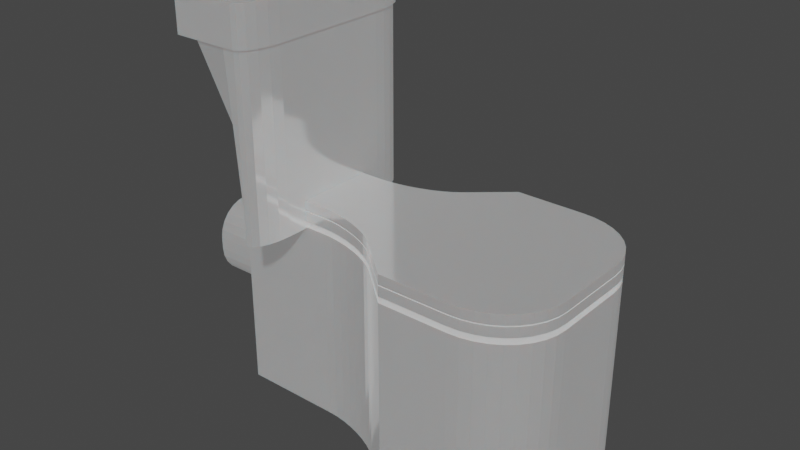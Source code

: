 # Source: Toilet.blend  (saved by Blender 2.80.75; exported with 4.5.12 LTS)
import bpy
from mathutils import Matrix  # noqa: F401  (used for matrix-valued properties, if any)

bpy.ops.wm.read_factory_settings(use_empty=True)
scene = bpy.context.scene
scene.name = 'Scene'

# ---- collections
col_collection = bpy.data.collections.new('Collection'); scene.collection.children.link(col_collection)

# ---- materials (node trees are filled in below, after node groups)
mat_material = bpy.data.materials.new('Material')
mat_material.alpha_threshold = 0.0
mat_material.use_transparent_shadow = False
mat_material.line_color = (0.0, 0.0, 0.0, 1.0)
mat_material_001 = bpy.data.materials.new('Material.001')
mat_material_001.alpha_threshold = 0.0
mat_material_001.use_transparent_shadow = False
mat_material_001.line_color = (0.0, 0.0, 0.0, 1.0)
mat_material_002 = bpy.data.materials.new('Material.002')
mat_material_002.alpha_threshold = 0.0
mat_material_002.use_transparent_shadow = False
mat_material_002.line_color = (0.0, 0.0, 0.0, 1.0)
mat_material_003 = bpy.data.materials.new('Material.003')
mat_material_003.alpha_threshold = 0.0
mat_material_003.use_transparent_shadow = False
mat_material_003.line_color = (0.0, 0.0, 0.0, 1.0)
mat_material_007 = bpy.data.materials.new('Material.007')
mat_material_007.use_transparent_shadow = False

# ---- material node trees
mat_material.use_nodes = True; mat_material.node_tree.nodes.clear()
_N = mat_material.node_tree.nodes; _L = mat_material.node_tree.links
n0 = _N.new('ShaderNodeOutputMaterial'); n0.name = 'Material Output'; n0.location = (300, 300)
n1 = _N.new('ShaderNodeBsdfPrincipled'); n1.name = 'Principled BSDF'; n1.location = (10, 300)
n1.distribution = 'GGX'
n1.subsurface_method = 'BURLEY'
n1.inputs[0].default_value = (0.4529, 0.4529, 0.4529, 1.0)
n1.inputs[1].default_value = 0.1
n1.inputs[2].default_value = 0.1
n1.inputs[3].default_value = 10.0
n1.inputs[8].default_value = 1.0
n1.inputs[10].default_value = 0.4
n1.inputs[14].default_value = (0.9508, 0.9508, 0.9508, 1.0)
n1.inputs[19].default_value = 0.25
n1.inputs[20].default_value = 0.5
n1.inputs[27].default_value = (0.14, 0.14, 0.14, 1.0)
n1.inputs[28].default_value = 1.0
_L.new(n1.outputs[0], n0.inputs[0])
n0.is_active_output = True
mat_material_001.use_nodes = True; mat_material_001.node_tree.nodes.clear()
_N = mat_material_001.node_tree.nodes; _L = mat_material_001.node_tree.links
n0 = _N.new('ShaderNodeOutputMaterial'); n0.name = 'Material Output'; n0.location = (300, 300)
n1 = _N.new('ShaderNodeBsdfPrincipled'); n1.name = 'Principled BSDF'; n1.location = (10, 300)
n1.distribution = 'GGX'
n1.subsurface_method = 'BURLEY'
n1.inputs[0].default_value = (0.48, 0.48, 0.48, 1.0)
n1.inputs[1].default_value = 0.1
n1.inputs[2].default_value = 0.1
n1.inputs[3].default_value = 10.0
n1.inputs[8].default_value = 1.0
n1.inputs[10].default_value = 0.4
n1.inputs[14].default_value = (0.9532, 0.9532, 0.9532, 1.0)
n1.inputs[19].default_value = 0.25
n1.inputs[20].default_value = 0.5
n1.inputs[27].default_value = (0.14, 0.14, 0.14, 1.0)
n1.inputs[28].default_value = 1.0
_L.new(n1.outputs[0], n0.inputs[0])
n0.is_active_output = True
mat_material_002.use_nodes = True; mat_material_002.node_tree.nodes.clear()
_N = mat_material_002.node_tree.nodes; _L = mat_material_002.node_tree.links
n0 = _N.new('ShaderNodeOutputMaterial'); n0.name = 'Material Output'; n0.location = (300, 300)
n1 = _N.new('ShaderNodeBsdfPrincipled'); n1.name = 'Principled BSDF'; n1.location = (10, 300)
n1.distribution = 'GGX'
n1.subsurface_method = 'BURLEY'
n1.inputs[0].default_value = (0.48, 0.48, 0.48, 1.0)
n1.inputs[1].default_value = 0.1
n1.inputs[2].default_value = 0.1
n1.inputs[3].default_value = 10.0
n1.inputs[8].default_value = 1.0
n1.inputs[10].default_value = 0.4
n1.inputs[14].default_value = (0.9532, 0.9532, 0.9532, 1.0)
n1.inputs[19].default_value = 0.25
n1.inputs[20].default_value = 0.5
n1.inputs[27].default_value = (0.14, 0.14, 0.14, 1.0)
n1.inputs[28].default_value = 1.0
_L.new(n1.outputs[0], n0.inputs[0])
n0.is_active_output = True
mat_material_003.use_nodes = True; mat_material_003.node_tree.nodes.clear()
_N = mat_material_003.node_tree.nodes; _L = mat_material_003.node_tree.links
n0 = _N.new('ShaderNodeOutputMaterial'); n0.name = 'Material Output'; n0.location = (300, 300)
n1 = _N.new('ShaderNodeBsdfPrincipled'); n1.name = 'Principled BSDF'; n1.location = (10, 300)
n1.distribution = 'GGX'
n1.subsurface_method = 'BURLEY'
n1.inputs[0].default_value = (0.48, 0.48, 0.48, 1.0)
n1.inputs[1].default_value = 0.1
n1.inputs[2].default_value = 0.1
n1.inputs[3].default_value = 10.0
n1.inputs[8].default_value = 1.0
n1.inputs[10].default_value = 0.4
n1.inputs[14].default_value = (0.9532, 0.9532, 0.9532, 1.0)
n1.inputs[19].default_value = 0.25
n1.inputs[20].default_value = 0.5
n1.inputs[27].default_value = (0.14, 0.14, 0.14, 1.0)
n1.inputs[28].default_value = 1.0
_L.new(n1.outputs[0], n0.inputs[0])
n0.is_active_output = True
mat_material_007.use_nodes = True; mat_material_007.node_tree.nodes.clear()
_N = mat_material_007.node_tree.nodes; _L = mat_material_007.node_tree.links
n0 = _N.new('ShaderNodeOutputMaterial'); n0.name = 'Material Output'; n0.location = (300, 300)
n1 = _N.new('ShaderNodeBsdfPrincipled'); n1.name = 'Principled BSDF'; n1.location = (10, 300)
n1.distribution = 'GGX'
n1.subsurface_method = 'BURLEY'
n1.inputs[0].default_value = (0.06072, 0.06072, 0.06072, 1.0)
n1.inputs[1].default_value = 1.0
n1.inputs[3].default_value = 1.45
n1.inputs[27].default_value = (0.0, 0.0, 0.0, 1.0)
n1.inputs[28].default_value = 1.0
_L.new(n1.outputs[0], n0.inputs[0])
n0.is_active_output = True

# ---- world
world_world = bpy.data.worlds.new('World'); scene.world = world_world
world_world.use_nodes = True; world_world.node_tree.nodes.clear()
_N = world_world.node_tree.nodes; _L = world_world.node_tree.links
n0 = _N.new('ShaderNodeOutputWorld'); n0.name = 'World Output'; n0.location = (300, 300)
n1 = _N.new('ShaderNodeBackground'); n1.name = 'Background'; n1.location = (10, 300)
n1.inputs[0].default_value = (0.05088, 0.05088, 0.05088, 1.0)
_L.new(n1.outputs[0], n0.inputs[0])
n0.is_active_output = True
world_world.color = (0.05088, 0.05088, 0.05088)
world_world.use_sun_shadow = False
world_world.sun_shadow_jitter_overblur = 0.0

# ---- meshes
me_cube = bpy.data.meshes.new('Cube')
me_cube.from_pydata([(-1.0, 0.4, 1.0), (-1.0, 0.4, -1.0), (-1.0, -0.4, 1.0), (-1.0, -0.4, -1.0), (0.0, 1.0, -1.0), (0.0, -1.0, 1.0), (0.0, -1.0, -1.0), (0.0, 1.0, 1.0), (0.5, -1.0, -1.0), (0.5, 1.0, 1.0), (0.5, 1.0, -1.0), (0.5, -1.0, 1.0), (-0.834, 0.4, -1.0), (-0.2862, 0.6566, -1.0), (-0.5, 0.06598, -1.0), (-0.7647, 0.4049, -1.0), (-0.6899, 0.4195, -1.0), (-0.6124, 0.4432, -1.0), (-0.5352, 0.4752, -1.0), (-0.4613, 0.514, -1.0), (-0.3934, 0.5584, -1.0), (-0.3343, 0.6065, -1.0), (-0.834, -0.4, 1.0), (-0.2862, -0.6566, 1.0), (-0.5, -0.06598, 1.0), (-0.7647, -0.4049, 1.0), (-0.6899, -0.4195, 1.0), (-0.6124, -0.4432, 1.0), (-0.5352, -0.4752, 1.0), (-0.4613, -0.514, 1.0), (-0.3934, -0.5584, 1.0), (-0.3343, -0.6065, 1.0), (-0.2862, -0.6566, -1.0), (-0.834, -0.4, -1.0), (-0.5, -0.06598, -1.0), (-0.3343, -0.6065, -1.0), (-0.3934, -0.5584, -1.0), (-0.4613, -0.514, -1.0), (-0.5352, -0.4752, -1.0), (-0.6124, -0.4432, -1.0), (-0.6899, -0.4195, -1.0), (-0.7647, -0.4049, -1.0), (-0.2862, 0.6566, 1.0), (-0.834, 0.4, 1.0), (-0.5, 0.06598, 1.0), (-0.3343, 0.6065, 1.0), (-0.3934, 0.5584, 1.0), (-0.4613, 0.514, 1.0), (-0.5352, 0.4752, 1.0), (-0.6124, 0.4432, 1.0), (-0.6899, 0.4195, 1.0), (-0.7647, 0.4049, 1.0), (1.0, 0.3705, 1.0), (0.5, 1.0, 1.0), (0.9924, 0.4798, 1.0), (0.9698, 0.5858, 1.0), (0.933, 0.6852, 1.0), (0.883, 0.7751, 1.0), (0.8214, 0.8527, 1.0), (0.75, 0.9157, 1.0), (0.671, 0.962, 1.0), (0.5868, 0.9904, 1.0), (0.5, 1.0, -1.0), (1.0, 0.3705, -1.0), (0.5868, 0.9904, -1.0), (0.671, 0.962, -1.0), (0.75, 0.9157, -1.0), (0.8214, 0.8527, -1.0), (0.883, 0.7751, -1.0), (0.933, 0.6852, -1.0), (0.9698, 0.5858, -1.0), (0.9924, 0.4798, -1.0), (0.5, -1.0, 1.0), (1.0, -0.3705, 1.0), (0.5868, -0.9904, 1.0), (0.671, -0.962, 1.0), (0.75, -0.9157, 1.0), (0.8214, -0.8527, 1.0), (0.883, -0.7751, 1.0), (0.933, -0.6852, 1.0), (0.9698, -0.5858, 1.0), (0.9924, -0.4798, 1.0), (1.0, -0.3705, -1.0), (0.5, -1.0, -1.0), (0.9924, -0.4798, -1.0), (0.9698, -0.5858, -1.0), (0.933, -0.6852, -1.0), (0.883, -0.7751, -1.0), (0.8214, -0.8527, -1.0), (0.75, -0.9157, -1.0), (0.671, -0.962, -1.0), (0.5868, -0.9904, -1.0)], [], [(7, 42, 44, 24, 23, 5), (3, 2, 0, 1), (83, 72, 11, 8), (52, 54, 55, 56, 57, 58, 59, 60, 61, 53, 9, 11, 72, 74, 75, 76, 77, 78, 79, 80, 81, 73), (63, 52, 73, 82), (33, 22, 2, 3), (1, 12, 14, 34, 33, 3), (8, 11, 5, 6), (9, 7, 5, 11), (13, 42, 7, 4), (14, 13, 4, 6, 32, 34), (44, 43, 0, 2, 22, 24), (6, 5, 23, 32), (10, 62, 64, 65, 66, 67, 68, 69, 70, 71, 63, 82, 84, 85, 86, 87, 88, 89, 90, 91, 83, 8), (4, 7, 9, 10), (4, 10, 8, 6), (12, 15, 14), (15, 16, 14), (16, 17, 14), (17, 18, 14), (18, 19, 14), (19, 20, 14), (20, 21, 14), (21, 13, 14), (22, 25, 24), (25, 26, 24), (26, 27, 24), (27, 28, 24), (28, 29, 24), (29, 30, 24), (30, 31, 24), (31, 23, 24), (32, 35, 34), (35, 36, 34), (36, 37, 34), (37, 38, 34), (38, 39, 34), (39, 40, 34), (40, 41, 34), (41, 33, 34), (42, 45, 44), (45, 46, 44), (46, 47, 44), (47, 48, 44), (48, 49, 44), (49, 50, 44), (50, 51, 44), (51, 43, 44), (42, 13, 21, 45), (45, 21, 20, 46), (46, 20, 19, 47), (47, 19, 18, 48), (48, 18, 17, 49), (49, 17, 16, 50), (50, 16, 15, 51), (51, 15, 12, 43), (22, 33, 41, 25), (25, 41, 40, 26), (26, 40, 39, 27), (27, 39, 38, 28), (28, 38, 37, 29), (29, 37, 36, 30), (30, 36, 35, 31), (31, 35, 32, 23), (1, 0, 43, 12), (52, 63, 71, 54), (54, 71, 70, 55), (55, 70, 69, 56), (56, 69, 68, 57), (57, 68, 67, 58), (58, 67, 66, 59), (59, 66, 65, 60), (60, 65, 64, 61), (61, 64, 62, 53), (72, 83, 91, 74), (74, 91, 90, 75), (75, 90, 89, 76), (76, 89, 88, 77), (77, 88, 87, 78), (78, 87, 86, 79), (79, 86, 85, 80), (80, 85, 84, 81), (81, 84, 82, 73), (10, 9, 53, 62)])
_uv = me_cube.uv_layers.new(name='UVMap')
_uv.uv.foreach_set('vector', [0.5, 0.0, 0.5358, 0.0, 0.5625, 0.1044, 0.5625, 0.1456, 0.5358, 0.25, 0.5, 0.25, 0.375, 0.5, 0.625, 0.5, 0.625, 0.75, 0.375, 0.75, 0.375, 0.3125, 0.625, 0.3125, 0.625, 0.3125, 0.375, 0.3125, 0.375, 0.07869, 0.3759, 0.06502, 0.3788, 0.05178, 0.3834, 0.03934, 0.3896, 0.02811, 0.3973, 0.01841, 0.4062, 0.01054, 0.4161, 0.004745, 0.4266, 0.001195, 0.4375, 0.0, 0.4375, 0.0, 0.4375, 0.25, 0.4375, 0.25, 0.4266, 0.2488, 0.4161, 0.2453, 0.4062, 0.2395, 0.3973, 0.2316, 0.3896, 0.2219, 0.3834, 0.2107, 0.3788, 0.1982, 0.3759, 0.185, 0.375, 0.1713, 0.125, 0.5787, 0.375, 0.5787, 0.375, 0.6713, 0.125, 0.6713, 0.375, 0.4793, 0.625, 0.4793, 0.625, 0.5, 0.375, 0.5, 0.375, 0.75, 0.3957, 0.75, 0.4375, 0.8544, 0.4375, 0.8956, 0.3957, 1.0, 0.375, 1.0, 0.375, 0.3125, 0.625, 0.3125, 0.625, 0.375, 0.375, 0.375, 0.4375, 0.0, 0.5, 0.0, 0.5, 0.25, 0.4375, 0.25, 0.625, 0.5892, 0.875, 0.5892, 0.875, 0.625, 0.625, 0.625, 0.4375, 0.8544, 0.4642, 0.75, 0.5, 0.75, 0.5, 1.0, 0.4642, 1.0, 0.4375, 0.8956, 0.5625, 0.1044, 0.6043, 0.0, 0.625, 0.0, 0.625, 0.25, 0.6043, 0.25, 0.5625, 0.1456, 0.375, 0.375, 0.625, 0.375, 0.625, 0.4108, 0.375, 0.4108, 0.5625, 0.75, 0.5625, 0.75, 0.5734, 0.7512, 0.5839, 0.7547, 0.5937, 0.7605, 0.6027, 0.7684, 0.6104, 0.7781, 0.6166, 0.7893, 0.6212, 0.8018, 0.6241, 0.815, 0.625, 0.8287, 0.625, 0.9213, 0.6241, 0.935, 0.6212, 0.9482, 0.6166, 0.9607, 0.6104, 0.9719, 0.6027, 0.9816, 0.5938, 0.9895, 0.5839, 0.9953, 0.5734, 0.9988, 0.5625, 1.0, 0.5625, 1.0, 0.625, 0.625, 0.875, 0.625, 0.875, 0.6875, 0.625, 0.6875, 0.5, 0.75, 0.5625, 0.75, 0.5625, 1.0, 0.5, 1.0, 0.3957, 0.75, 0.4044, 0.7485, 0.4375, 0.8544, 0.4044, 0.7485, 0.4138, 0.7439, 0.4375, 0.8544, 0.4138, 0.7439, 0.4234, 0.7365, 0.4375, 0.8544, 0.4234, 0.7365, 0.4331, 0.75, 0.4375, 0.8544, 0.4331, 0.75, 0.4375, 0.75, 0.4375, 0.8544, 0.4375, 0.75, 0.4375, 0.75, 0.4375, 0.8544, 0.4375, 0.75, 0.4375, 0.75, 0.4375, 0.8544, 0.4375, 0.75, 0.4375, 0.75, 0.4375, 0.8544, 0.6043, 0.25, 0.5956, 0.2515, 0.5625, 0.1456, 0.5956, 0.2515, 0.5862, 0.2561, 0.5625, 0.1456, 0.5862, 0.2561, 0.5766, 0.2635, 0.5625, 0.1456, 0.5766, 0.2635, 0.5669, 0.25, 0.5625, 0.1456, 0.5669, 0.25, 0.5625, 0.25, 0.5625, 0.1456, 0.5625, 0.25, 0.5625, 0.25, 0.5625, 0.1456, 0.5625, 0.25, 0.5625, 0.25, 0.5625, 0.1456, 0.5625, 0.25, 0.5625, 0.25, 0.5625, 0.1456, 0.4642, 1.0, 0.4582, 1.001, 0.4375, 0.8956, 0.4582, 1.001, 0.4508, 1.005, 0.4375, 0.8956, 0.4508, 1.005, 0.4423, 1.01, 0.4375, 0.8956, 0.4423, 1.01, 0.4403, 1.0, 0.4375, 0.8956, 0.4403, 1.0, 0.4375, 1.0, 0.4375, 0.8956, 0.4375, 1.0, 0.4375, 1.0, 0.4375, 0.8956, 0.4375, 1.0, 0.4375, 1.0, 0.4375, 0.8956, 0.4375, 1.0, 0.4375, 1.0, 0.4375, 0.8956, 0.5358, 0.0, 0.5418, -0.001128, 0.5625, 0.1044, 0.5418, -0.001128, 0.5492, -0.004506, 0.5625, 0.1044, 0.5492, -0.004506, 0.5577, -0.009753, 0.5625, 0.1044, 0.5577, -0.009753, 0.5597, 0.0, 0.5625, 0.1044, 0.5597, 0.0, 0.5625, 0.0, 0.5625, 0.1044, 0.5625, 0.0, 0.5625, 0.0, 0.5625, 0.1044, 0.5625, 0.0, 0.5625, 0.0, 0.5625, 0.1044, 0.5625, 0.0, 0.5625, 0.0, 0.5625, 0.1044, 0.875, 0.5892, 0.625, 0.5892, 0.625, 0.5837, 0.875, 0.5837, 0.875, 0.5837, 0.625, 0.5837, 0.625, 0.5777, 0.875, 0.5777, 0.875, 0.5777, 0.625, 0.5777, 0.625, 0.5715, 0.875, 0.5715, 0.875, 0.5715, 0.625, 0.5715, 0.625, 0.5625, 0.875, 0.5625, 0.875, 0.5625, 0.625, 0.5625, 0.625, 0.5484, 0.875, 0.5484, 0.875, 0.5484, 0.625, 0.5484, 0.625, 0.5388, 0.875, 0.5388, 0.875, 0.5388, 0.625, 0.5388, 0.625, 0.5294, 0.875, 0.5294, 0.875, 0.5294, 0.625, 0.5294, 0.625, 0.5207, 0.875, 0.5207, 0.625, 0.4793, 0.375, 0.4793, 0.375, 0.4706, 0.625, 0.4706, 0.625, 0.4706, 0.375, 0.4706, 0.375, 0.4612, 0.625, 0.4612, 0.625, 0.4612, 0.375, 0.4612, 0.375, 0.4516, 0.625, 0.4516, 0.625, 0.4516, 0.375, 0.4516, 0.375, 0.4375, 0.625, 0.4375, 0.625, 0.4375, 0.375, 0.4375, 0.375, 0.4285, 0.625, 0.4285, 0.625, 0.4285, 0.375, 0.4285, 0.375, 0.4223, 0.625, 0.4223, 0.625, 0.4223, 0.375, 0.4223, 0.375, 0.4163, 0.625, 0.4163, 0.625, 0.4163, 0.375, 0.4163, 0.375, 0.4108, 0.625, 0.4108, 0.625, 0.5, 0.875, 0.5, 0.875, 0.5207, 0.625, 0.5207, 0.375, 0.5787, 0.125, 0.5787, 0.125, 0.565, 0.375, 0.565, 0.375, 0.565, 0.125, 0.565, 0.125, 0.5518, 0.375, 0.5518, 0.375, 0.5518, 0.125, 0.5518, 0.125, 0.5393, 0.375, 0.5393, 0.375, 0.5393, 0.125, 0.5393, 0.125, 0.5281, 0.375, 0.5281, 0.375, 0.5281, 0.125, 0.5281, 0.125, 0.5, 0.375, 0.5, 0.875, 0.7277, 0.625, 0.7277, 0.625, 0.7188, 0.875, 0.7188, 0.875, 0.7188, 0.625, 0.7188, 0.625, 0.7089, 0.875, 0.7089, 0.875, 0.7089, 0.625, 0.7089, 0.625, 0.6984, 0.875, 0.6984, 0.875, 0.6984, 0.625, 0.6984, 0.625, 0.6875, 0.875, 0.6875, 0.625, 0.3125, 0.375, 0.3125, 0.375, 0.3016, 0.625, 0.3016, 0.625, 0.3016, 0.375, 0.3016, 0.375, 0.2911, 0.625, 0.2911, 0.625, 0.2911, 0.375, 0.2911, 0.375, 0.2812, 0.625, 0.2812, 0.625, 0.2812, 0.375, 0.2812, 0.375, 0.2723, 0.625, 0.2723, 0.625, 0.2723, 0.375, 0.2723, 0.375, 0.25, 0.625, 0.25, 0.375, 0.7219, 0.125, 0.7219, 0.125, 0.7107, 0.375, 0.7107, 0.375, 0.7107, 0.125, 0.7107, 0.125, 0.6982, 0.375, 0.6982, 0.375, 0.6982, 0.125, 0.6982, 0.125, 0.685, 0.375, 0.685, 0.375, 0.685, 0.125, 0.685, 0.125, 0.6713, 0.375, 0.6713, 0.625, 0.6875, 0.875, 0.6875, 0.875, 0.6875, 0.625, 0.6875])
me_cube.materials.append(mat_material)
me_cube.use_remesh_preserve_volume = False
me_cube.use_remesh_preserve_attributes = False
me_cube.use_mirror_vertex_groups = False
me_cube.update()
me_cube_001 = bpy.data.meshes.new('Cube.001')
me_cube_001.from_pydata([(-1.0, 0.4, 1.0), (-1.0, 0.4, -1.0), (-1.0, -0.4, 1.0), (-1.0, -0.4, -1.0), (0.0, 1.0, -1.0), (0.0, -1.0, 1.0), (0.0, -1.0, -1.0), (0.0, 1.0, 1.0), (0.5, -1.0, -1.0), (0.5, 1.0, 1.0), (0.5, 1.0, -1.0), (0.5, -1.0, 1.0), (-0.834, 0.4, -1.0), (-0.2862, 0.6566, -1.0), (-0.5, 0.06598, -1.0), (-0.7647, 0.4049, -1.0), (-0.6899, 0.4195, -1.0), (-0.6124, 0.4432, -1.0), (-0.5352, 0.4752, -1.0), (-0.4613, 0.514, -1.0), (-0.3934, 0.5584, -1.0), (-0.3343, 0.6065, -1.0), (-0.834, -0.4, 1.0), (-0.2862, -0.6566, 1.0), (-0.5, -0.06598, 1.0), (-0.7647, -0.4049, 1.0), (-0.6899, -0.4195, 1.0), (-0.6124, -0.4432, 1.0), (-0.5352, -0.4752, 1.0), (-0.4613, -0.514, 1.0), (-0.3934, -0.5584, 1.0), (-0.3343, -0.6065, 1.0), (-0.2862, -0.6566, -1.0), (-0.834, -0.4, -1.0), (-0.5, -0.06598, -1.0), (-0.3343, -0.6065, -1.0), (-0.3934, -0.5584, -1.0), (-0.4613, -0.514, -1.0), (-0.5352, -0.4752, -1.0), (-0.6124, -0.4432, -1.0), (-0.6899, -0.4195, -1.0), (-0.7647, -0.4049, -1.0), (-0.2862, 0.6566, 1.0), (-0.834, 0.4, 1.0), (-0.5, 0.06598, 1.0), (-0.3343, 0.6065, 1.0), (-0.3934, 0.5584, 1.0), (-0.4613, 0.514, 1.0), (-0.5352, 0.4752, 1.0), (-0.6124, 0.4432, 1.0), (-0.6899, 0.4195, 1.0), (-0.7647, 0.4049, 1.0), (1.0, 0.3705, 1.0), (0.5, 1.0, 1.0), (0.9924, 0.4798, 1.0), (0.9698, 0.5858, 1.0), (0.933, 0.6852, 1.0), (0.883, 0.7751, 1.0), (0.8214, 0.8527, 1.0), (0.75, 0.9157, 1.0), (0.671, 0.962, 1.0), (0.5868, 0.9904, 1.0), (0.5, 1.0, -1.0), (1.0, 0.3705, -1.0), (0.5868, 0.9904, -1.0), (0.671, 0.962, -1.0), (0.75, 0.9157, -1.0), (0.8214, 0.8527, -1.0), (0.883, 0.7751, -1.0), (0.933, 0.6852, -1.0), (0.9698, 0.5858, -1.0), (0.9924, 0.4798, -1.0), (0.5, -1.0, 1.0), (1.0, -0.3705, 1.0), (0.5868, -0.9904, 1.0), (0.671, -0.962, 1.0), (0.75, -0.9157, 1.0), (0.8214, -0.8527, 1.0), (0.883, -0.7751, 1.0), (0.933, -0.6852, 1.0), (0.9698, -0.5858, 1.0), (0.9924, -0.4798, 1.0), (1.0, -0.3705, -1.0), (0.5, -1.0, -1.0), (0.9924, -0.4798, -1.0), (0.9698, -0.5858, -1.0), (0.933, -0.6852, -1.0), (0.883, -0.7751, -1.0), (0.8214, -0.8527, -1.0), (0.75, -0.9157, -1.0), (0.671, -0.962, -1.0), (0.5868, -0.9904, -1.0)], [], [(7, 42, 44, 24, 23, 5), (3, 2, 0, 1), (83, 72, 11, 8), (52, 54, 55, 56, 57, 58, 59, 60, 61, 53, 9, 11, 72, 74, 75, 76, 77, 78, 79, 80, 81, 73), (63, 52, 73, 82), (33, 22, 2, 3), (1, 12, 14, 34, 33, 3), (8, 11, 5, 6), (9, 7, 5, 11), (13, 42, 7, 4), (14, 13, 4, 6, 32, 34), (44, 43, 0, 2, 22, 24), (6, 5, 23, 32), (10, 62, 64, 65, 66, 67, 68, 69, 70, 71, 63, 82, 84, 85, 86, 87, 88, 89, 90, 91, 83, 8), (4, 7, 9, 10), (4, 10, 8, 6), (12, 15, 14), (15, 16, 14), (16, 17, 14), (17, 18, 14), (18, 19, 14), (19, 20, 14), (20, 21, 14), (21, 13, 14), (22, 25, 24), (25, 26, 24), (26, 27, 24), (27, 28, 24), (28, 29, 24), (29, 30, 24), (30, 31, 24), (31, 23, 24), (32, 35, 34), (35, 36, 34), (36, 37, 34), (37, 38, 34), (38, 39, 34), (39, 40, 34), (40, 41, 34), (41, 33, 34), (42, 45, 44), (45, 46, 44), (46, 47, 44), (47, 48, 44), (48, 49, 44), (49, 50, 44), (50, 51, 44), (51, 43, 44), (42, 13, 21, 45), (45, 21, 20, 46), (46, 20, 19, 47), (47, 19, 18, 48), (48, 18, 17, 49), (49, 17, 16, 50), (50, 16, 15, 51), (51, 15, 12, 43), (22, 33, 41, 25), (25, 41, 40, 26), (26, 40, 39, 27), (27, 39, 38, 28), (28, 38, 37, 29), (29, 37, 36, 30), (30, 36, 35, 31), (31, 35, 32, 23), (1, 0, 43, 12), (52, 63, 71, 54), (54, 71, 70, 55), (55, 70, 69, 56), (56, 69, 68, 57), (57, 68, 67, 58), (58, 67, 66, 59), (59, 66, 65, 60), (60, 65, 64, 61), (61, 64, 62, 53), (72, 83, 91, 74), (74, 91, 90, 75), (75, 90, 89, 76), (76, 89, 88, 77), (77, 88, 87, 78), (78, 87, 86, 79), (79, 86, 85, 80), (80, 85, 84, 81), (81, 84, 82, 73), (10, 9, 53, 62)])
_uv = me_cube_001.uv_layers.new(name='UVMap')
_uv.uv.foreach_set('vector', [0.5, 0.0, 0.5358, 0.0, 0.5625, 0.1044, 0.5625, 0.1456, 0.5358, 0.25, 0.5, 0.25, 0.375, 0.5, 0.625, 0.5, 0.625, 0.75, 0.375, 0.75, 0.375, 0.3125, 0.625, 0.3125, 0.625, 0.3125, 0.375, 0.3125, 0.375, 0.07869, 0.3759, 0.06502, 0.3788, 0.05178, 0.3834, 0.03934, 0.3896, 0.02811, 0.3973, 0.01841, 0.4062, 0.01054, 0.4161, 0.004745, 0.4266, 0.001195, 0.4375, 0.0, 0.4375, 0.0, 0.4375, 0.25, 0.4375, 0.25, 0.4266, 0.2488, 0.4161, 0.2453, 0.4062, 0.2395, 0.3973, 0.2316, 0.3896, 0.2219, 0.3834, 0.2107, 0.3788, 0.1982, 0.3759, 0.185, 0.375, 0.1713, 0.125, 0.5787, 0.375, 0.5787, 0.375, 0.6713, 0.125, 0.6713, 0.375, 0.4793, 0.625, 0.4793, 0.625, 0.5, 0.375, 0.5, 0.375, 0.75, 0.3957, 0.75, 0.4375, 0.8544, 0.4375, 0.8956, 0.3957, 1.0, 0.375, 1.0, 0.375, 0.3125, 0.625, 0.3125, 0.625, 0.375, 0.375, 0.375, 0.4375, 0.0, 0.5, 0.0, 0.5, 0.25, 0.4375, 0.25, 0.625, 0.5892, 0.875, 0.5892, 0.875, 0.625, 0.625, 0.625, 0.4375, 0.8544, 0.4642, 0.75, 0.5, 0.75, 0.5, 1.0, 0.4642, 1.0, 0.4375, 0.8956, 0.5625, 0.1044, 0.6043, 0.0, 0.625, 0.0, 0.625, 0.25, 0.6043, 0.25, 0.5625, 0.1456, 0.375, 0.375, 0.625, 0.375, 0.625, 0.4108, 0.375, 0.4108, 0.5625, 0.75, 0.5625, 0.75, 0.5734, 0.7512, 0.5839, 0.7547, 0.5937, 0.7605, 0.6027, 0.7684, 0.6104, 0.7781, 0.6166, 0.7893, 0.6212, 0.8018, 0.6241, 0.815, 0.625, 0.8287, 0.625, 0.9213, 0.6241, 0.935, 0.6212, 0.9482, 0.6166, 0.9607, 0.6104, 0.9719, 0.6027, 0.9816, 0.5938, 0.9895, 0.5839, 0.9953, 0.5734, 0.9988, 0.5625, 1.0, 0.5625, 1.0, 0.625, 0.625, 0.875, 0.625, 0.875, 0.6875, 0.625, 0.6875, 0.5, 0.75, 0.5625, 0.75, 0.5625, 1.0, 0.5, 1.0, 0.3957, 0.75, 0.4044, 0.7485, 0.4375, 0.8544, 0.4044, 0.7485, 0.4138, 0.7439, 0.4375, 0.8544, 0.4138, 0.7439, 0.4234, 0.7365, 0.4375, 0.8544, 0.4234, 0.7365, 0.4331, 0.75, 0.4375, 0.8544, 0.4331, 0.75, 0.4375, 0.75, 0.4375, 0.8544, 0.4375, 0.75, 0.4375, 0.75, 0.4375, 0.8544, 0.4375, 0.75, 0.4375, 0.75, 0.4375, 0.8544, 0.4375, 0.75, 0.4375, 0.75, 0.4375, 0.8544, 0.6043, 0.25, 0.5956, 0.2515, 0.5625, 0.1456, 0.5956, 0.2515, 0.5862, 0.2561, 0.5625, 0.1456, 0.5862, 0.2561, 0.5766, 0.2635, 0.5625, 0.1456, 0.5766, 0.2635, 0.5669, 0.25, 0.5625, 0.1456, 0.5669, 0.25, 0.5625, 0.25, 0.5625, 0.1456, 0.5625, 0.25, 0.5625, 0.25, 0.5625, 0.1456, 0.5625, 0.25, 0.5625, 0.25, 0.5625, 0.1456, 0.5625, 0.25, 0.5625, 0.25, 0.5625, 0.1456, 0.4642, 1.0, 0.4582, 1.001, 0.4375, 0.8956, 0.4582, 1.001, 0.4508, 1.005, 0.4375, 0.8956, 0.4508, 1.005, 0.4423, 1.01, 0.4375, 0.8956, 0.4423, 1.01, 0.4403, 1.0, 0.4375, 0.8956, 0.4403, 1.0, 0.4375, 1.0, 0.4375, 0.8956, 0.4375, 1.0, 0.4375, 1.0, 0.4375, 0.8956, 0.4375, 1.0, 0.4375, 1.0, 0.4375, 0.8956, 0.4375, 1.0, 0.4375, 1.0, 0.4375, 0.8956, 0.5358, 0.0, 0.5418, -0.001128, 0.5625, 0.1044, 0.5418, -0.001128, 0.5492, -0.004506, 0.5625, 0.1044, 0.5492, -0.004506, 0.5577, -0.009753, 0.5625, 0.1044, 0.5577, -0.009753, 0.5597, 0.0, 0.5625, 0.1044, 0.5597, 0.0, 0.5625, 0.0, 0.5625, 0.1044, 0.5625, 0.0, 0.5625, 0.0, 0.5625, 0.1044, 0.5625, 0.0, 0.5625, 0.0, 0.5625, 0.1044, 0.5625, 0.0, 0.5625, 0.0, 0.5625, 0.1044, 0.875, 0.5892, 0.625, 0.5892, 0.625, 0.5837, 0.875, 0.5837, 0.875, 0.5837, 0.625, 0.5837, 0.625, 0.5777, 0.875, 0.5777, 0.875, 0.5777, 0.625, 0.5777, 0.625, 0.5715, 0.875, 0.5715, 0.875, 0.5715, 0.625, 0.5715, 0.625, 0.5625, 0.875, 0.5625, 0.875, 0.5625, 0.625, 0.5625, 0.625, 0.5484, 0.875, 0.5484, 0.875, 0.5484, 0.625, 0.5484, 0.625, 0.5388, 0.875, 0.5388, 0.875, 0.5388, 0.625, 0.5388, 0.625, 0.5294, 0.875, 0.5294, 0.875, 0.5294, 0.625, 0.5294, 0.625, 0.5207, 0.875, 0.5207, 0.625, 0.4793, 0.375, 0.4793, 0.375, 0.4706, 0.625, 0.4706, 0.625, 0.4706, 0.375, 0.4706, 0.375, 0.4612, 0.625, 0.4612, 0.625, 0.4612, 0.375, 0.4612, 0.375, 0.4516, 0.625, 0.4516, 0.625, 0.4516, 0.375, 0.4516, 0.375, 0.4375, 0.625, 0.4375, 0.625, 0.4375, 0.375, 0.4375, 0.375, 0.4285, 0.625, 0.4285, 0.625, 0.4285, 0.375, 0.4285, 0.375, 0.4223, 0.625, 0.4223, 0.625, 0.4223, 0.375, 0.4223, 0.375, 0.4163, 0.625, 0.4163, 0.625, 0.4163, 0.375, 0.4163, 0.375, 0.4108, 0.625, 0.4108, 0.625, 0.5, 0.875, 0.5, 0.875, 0.5207, 0.625, 0.5207, 0.375, 0.5787, 0.125, 0.5787, 0.125, 0.565, 0.375, 0.565, 0.375, 0.565, 0.125, 0.565, 0.125, 0.5518, 0.375, 0.5518, 0.375, 0.5518, 0.125, 0.5518, 0.125, 0.5393, 0.375, 0.5393, 0.375, 0.5393, 0.125, 0.5393, 0.125, 0.5281, 0.375, 0.5281, 0.375, 0.5281, 0.125, 0.5281, 0.125, 0.5, 0.375, 0.5, 0.875, 0.7277, 0.625, 0.7277, 0.625, 0.7188, 0.875, 0.7188, 0.875, 0.7188, 0.625, 0.7188, 0.625, 0.7089, 0.875, 0.7089, 0.875, 0.7089, 0.625, 0.7089, 0.625, 0.6984, 0.875, 0.6984, 0.875, 0.6984, 0.625, 0.6984, 0.625, 0.6875, 0.875, 0.6875, 0.625, 0.3125, 0.375, 0.3125, 0.375, 0.3016, 0.625, 0.3016, 0.625, 0.3016, 0.375, 0.3016, 0.375, 0.2911, 0.625, 0.2911, 0.625, 0.2911, 0.375, 0.2911, 0.375, 0.2812, 0.625, 0.2812, 0.625, 0.2812, 0.375, 0.2812, 0.375, 0.2723, 0.625, 0.2723, 0.625, 0.2723, 0.375, 0.2723, 0.375, 0.25, 0.625, 0.25, 0.375, 0.7219, 0.125, 0.7219, 0.125, 0.7107, 0.375, 0.7107, 0.375, 0.7107, 0.125, 0.7107, 0.125, 0.6982, 0.375, 0.6982, 0.375, 0.6982, 0.125, 0.6982, 0.125, 0.685, 0.375, 0.685, 0.375, 0.685, 0.125, 0.685, 0.125, 0.6713, 0.375, 0.6713, 0.625, 0.6875, 0.875, 0.6875, 0.875, 0.6875, 0.625, 0.6875])
me_cube_001.materials.append(mat_material_001)
me_cube_001.use_remesh_preserve_volume = False
me_cube_001.use_remesh_preserve_attributes = False
me_cube_001.use_mirror_vertex_groups = False
me_cube_001.update()
me_cube_002 = bpy.data.meshes.new('Cube.002')
me_cube_002.from_pydata([(-0.5, -0.4, -1.0), (-0.5, -1.0, 1.0), (-1.0, 0.4, -1.0), (-1.0, 1.0, 1.0), (1.013, -0.61, -1.0), (0.6229, -1.0, -1.0), (0.9939, -0.7305, -1.0), (0.9385, -0.8392, -1.0), (0.8522, -0.9255, -1.0), (0.7435, -0.9809, -1.0), (0.6229, -1.0, 1.0), (1.013, -0.61, 1.0), (0.7435, -0.9809, 1.0), (0.8522, -0.9255, 1.0), (0.9385, -0.8392, 1.0), (0.9939, -0.7305, 1.0), (0.6229, 1.0, -1.0), (1.013, 0.61, -1.0), (0.7435, 0.9809, -1.0), (0.8522, 0.9255, -1.0), (0.9385, 0.8392, -1.0), (0.9939, 0.7305, -1.0), (1.013, 0.61, 1.0), (0.6229, 1.0, 1.0), (0.9939, 0.7305, 1.0), (0.9385, 0.8392, 1.0), (0.8522, 0.9255, 1.0), (0.7435, 0.9809, 1.0), (1.013, 0.0, -1.0), (1.013, 0.0, 1.0), (-1.0, 0.4, -1.294), (-1.0, -0.4, -1.294), (1.013, 0.61, -1.294), (0.9939, 0.7305, -1.294), (0.9385, 0.8392, -1.294), (0.8522, 0.9255, -1.294), (0.7435, 0.9809, -1.294), (0.6229, 1.0, -1.294), (0.6229, -1.0, -1.294), (0.7435, -0.9809, -1.294), (0.8522, -0.9255, -1.294), (0.9385, -0.8392, -1.294), (0.9939, -0.7305, -1.294), (1.013, -0.61, -1.294), (1.013, 0.0, -1.294), (0.3115, -0.4, -1.0), (0.3115, -1.0, 1.0), (-0.1885, -0.4, -1.294), (-0.1885, 0.4, -1.0), (-0.1885, 1.0, 1.0), (-0.1885, 0.4, -1.294)], [], [(0, 1, 3, 2), (45, 46, 1, 0), (22, 24, 25, 26, 27, 23, 49, 3, 1, 46, 10, 12, 13, 14, 15, 11, 29), (28, 29, 11, 4), (48, 49, 23, 16), (22, 17, 21, 24), (24, 21, 20, 25), (25, 20, 19, 26), (26, 19, 18, 27), (27, 18, 16, 23), (10, 5, 9, 12), (12, 9, 8, 13), (13, 8, 7, 14), (14, 7, 6, 15), (15, 6, 4, 11), (9, 5, 38, 39), (17, 22, 29, 28), (30, 50, 37, 36, 35, 34, 33, 32, 44, 43, 42, 41, 40, 39, 38, 47, 31), (0, 2, 30, 31), (28, 4, 43, 44), (18, 19, 35, 36), (45, 0, 31, 47), (6, 7, 41, 42), (20, 21, 33, 34), (8, 9, 39, 40), (16, 18, 36, 37), (4, 6, 42, 43), (19, 20, 34, 35), (17, 28, 44, 32), (7, 8, 40, 41), (21, 17, 32, 33), (48, 16, 37, 50), (5, 45, 47, 38), (5, 10, 46, 45), (2, 48, 50, 30), (2, 3, 49, 48)])
_uv = me_cube_002.uv_layers.new(name='UVMap')
_uv.uv.foreach_set('vector', [0.375, 0.0, 0.625, 0.0, 0.625, 0.25, 0.375, 0.25, 0.375, 0.8994, 0.625, 0.8994, 0.625, 1.0, 0.375, 1.0, 0.625, 0.5488, 0.6258, 0.5337, 0.6281, 0.5201, 0.6317, 0.4897, 0.6362, 0.4783, 0.6738, 0.5, 0.7744, 0.5, 0.875, 0.5, 0.875, 0.75, 0.7744, 0.75, 0.6738, 0.75, 0.6362, 0.7717, 0.6317, 0.7603, 0.6281, 0.7299, 0.6258, 0.7163, 0.625, 0.7012, 0.625, 0.625, 0.375, 0.625, 0.625, 0.625, 0.625, 0.7012, 0.375, 0.7012, 0.375, 0.3506, 0.625, 0.3506, 0.625, 0.4512, 0.375, 0.4512, 0.625, 0.5488, 0.375, 0.5488, 0.3742, 0.5337, 0.6258, 0.5337, 0.6258, 0.5337, 0.3742, 0.5337, 0.3719, 0.5201, 0.6281, 0.5201, 0.6281, 0.5201, 0.3719, 0.5201, 0.3683, 0.4897, 0.6317, 0.4897, 0.6317, 0.4897, 0.3683, 0.4897, 0.3638, 0.4783, 0.6362, 0.4783, 0.6362, 0.4783, 0.3638, 0.4783, 0.375, 0.4512, 0.625, 0.4512, 0.625, 0.7988, 0.375, 0.7988, 0.3638, 0.7717, 0.6362, 0.7717, 0.6362, 0.7717, 0.3638, 0.7717, 0.3683, 0.7603, 0.6317, 0.7603, 0.6317, 0.7603, 0.3683, 0.7603, 0.3719, 0.7299, 0.6281, 0.7299, 0.6281, 0.7299, 0.3719, 0.7299, 0.3742, 0.7163, 0.6258, 0.7163, 0.6258, 0.7163, 0.3742, 0.7163, 0.375, 0.7012, 0.625, 0.7012, 0.3638, 0.7717, 0.375, 0.7988, 0.375, 0.7988, 0.3638, 0.7717, 0.375, 0.5488, 0.625, 0.5488, 0.625, 0.625, 0.375, 0.625, 0.125, 0.5, 0.2256, 0.5, 0.3262, 0.5, 0.3638, 0.4783, 0.3683, 0.4897, 0.3719, 0.5201, 0.3742, 0.5337, 0.375, 0.5488, 0.375, 0.625, 0.375, 0.7012, 0.3742, 0.7163, 0.3719, 0.7299, 0.3683, 0.7603, 0.3638, 0.7717, 0.3262, 0.75, 0.2256, 0.75, 0.125, 0.75, 0.375, 0.0, 0.375, 0.25, 0.375, 0.25, 0.375, 0.0, 0.375, 0.625, 0.375, 0.7012, 0.375, 0.7012, 0.375, 0.625, 0.3638, 0.4783, 0.3683, 0.4897, 0.3683, 0.4897, 0.3638, 0.4783, 0.375, 0.8994, 0.375, 1.0, 0.375, 1.0, 0.375, 0.8994, 0.3742, 0.7163, 0.3719, 0.7299, 0.3719, 0.7299, 0.3742, 0.7163, 0.3719, 0.5201, 0.3742, 0.5337, 0.3742, 0.5337, 0.3719, 0.5201, 0.3683, 0.7603, 0.3638, 0.7717, 0.3638, 0.7717, 0.3683, 0.7603, 0.375, 0.4512, 0.3638, 0.4783, 0.3638, 0.4783, 0.375, 0.4512, 0.375, 0.7012, 0.3742, 0.7163, 0.3742, 0.7163, 0.375, 0.7012, 0.3683, 0.4897, 0.3719, 0.5201, 0.3719, 0.5201, 0.3683, 0.4897, 0.375, 0.5488, 0.375, 0.625, 0.375, 0.625, 0.375, 0.5488, 0.3719, 0.7299, 0.3683, 0.7603, 0.3683, 0.7603, 0.3719, 0.7299, 0.3742, 0.5337, 0.375, 0.5488, 0.375, 0.5488, 0.3742, 0.5337, 0.375, 0.3506, 0.375, 0.4512, 0.375, 0.4512, 0.375, 0.3506, 0.375, 0.7988, 0.375, 0.8994, 0.375, 0.8994, 0.375, 0.7988, 0.375, 0.7988, 0.625, 0.7988, 0.625, 0.8994, 0.375, 0.8994, 0.375, 0.25, 0.375, 0.3506, 0.375, 0.3506, 0.375, 0.25, 0.375, 0.25, 0.625, 0.25, 0.625, 0.3506, 0.375, 0.3506])
me_cube_002.materials.append(mat_material)
me_cube_002.use_remesh_preserve_volume = False
me_cube_002.use_remesh_preserve_attributes = False
me_cube_002.use_mirror_vertex_groups = False
me_cube_002.update()
me_cube_003 = bpy.data.meshes.new('Cube.003')
me_cube_003.from_pydata([(-1.0, -1.0, -1.0), (-1.0, -1.0, 1.0), (-1.0, 1.0, -1.0), (-1.0, 1.0, 1.0), (1.013, -0.61, -1.0), (0.6229, -1.0, -1.0), (0.9939, -0.7305, -1.0), (0.9385, -0.8392, -1.0), (0.8522, -0.9255, -1.0), (0.7435, -0.9809, -1.0), (0.6229, -1.0, 1.0), (1.013, -0.61, 1.0), (0.7435, -0.9809, 1.0), (0.8522, -0.9255, 1.0), (0.9385, -0.8392, 1.0), (0.9939, -0.7305, 1.0), (0.6229, 1.0, -1.0), (1.013, 0.61, -1.0), (0.7435, 0.9809, -1.0), (0.8522, 0.9255, -1.0), (0.9385, 0.8392, -1.0), (0.9939, 0.7305, -1.0), (1.013, 0.61, 1.0), (0.6229, 1.0, 1.0), (0.9939, 0.7305, 1.0), (0.9385, 0.8392, 1.0), (0.8522, 0.9255, 1.0), (0.7435, 0.9809, 1.0)], [], [(0, 1, 3, 2), (5, 10, 1, 0), (22, 24, 25, 26, 27, 23, 3, 1, 10, 12, 13, 14, 15, 11), (17, 22, 11, 4), (2, 3, 23, 16), (22, 17, 21, 24), (24, 21, 20, 25), (25, 20, 19, 26), (26, 19, 18, 27), (27, 18, 16, 23), (10, 5, 9, 12), (12, 9, 8, 13), (13, 8, 7, 14), (14, 7, 6, 15), (15, 6, 4, 11), (2, 16, 18, 19, 20, 21, 17, 4, 6, 7, 8, 9, 5, 0)])
_uv = me_cube_003.uv_layers.new(name='UVMap')
_uv.uv.foreach_set('vector', [0.375, 0.0, 0.625, 0.0, 0.625, 0.25, 0.375, 0.25, 0.375, 0.7988, 0.625, 0.7988, 0.625, 1.0, 0.375, 1.0, 0.625, 0.5488, 0.6258, 0.5337, 0.6281, 0.5201, 0.6317, 0.4897, 0.6362, 0.4783, 0.6738, 0.5, 0.875, 0.5, 0.875, 0.75, 0.6738, 0.75, 0.6362, 0.7717, 0.6317, 0.7603, 0.6281, 0.7299, 0.6258, 0.7163, 0.625, 0.7012, 0.375, 0.5488, 0.625, 0.5488, 0.625, 0.7012, 0.375, 0.7012, 0.375, 0.25, 0.625, 0.25, 0.625, 0.4512, 0.375, 0.4512, 0.625, 0.5488, 0.375, 0.5488, 0.3742, 0.5337, 0.6258, 0.5337, 0.6258, 0.5337, 0.3742, 0.5337, 0.3719, 0.5201, 0.6281, 0.5201, 0.6281, 0.5201, 0.3719, 0.5201, 0.3683, 0.4897, 0.6317, 0.4897, 0.6317, 0.4897, 0.3683, 0.4897, 0.3638, 0.4783, 0.6362, 0.4783, 0.6362, 0.4783, 0.3638, 0.4783, 0.375, 0.4512, 0.625, 0.4512, 0.625, 0.7988, 0.375, 0.7988, 0.3638, 0.7717, 0.6362, 0.7717, 0.6362, 0.7717, 0.3638, 0.7717, 0.3683, 0.7603, 0.6317, 0.7603, 0.6317, 0.7603, 0.3683, 0.7603, 0.3719, 0.7299, 0.6281, 0.7299, 0.6281, 0.7299, 0.3719, 0.7299, 0.3742, 0.7163, 0.6258, 0.7163, 0.6258, 0.7163, 0.3742, 0.7163, 0.375, 0.7012, 0.625, 0.7012, 0.125, 0.5, 0.3262, 0.5, 0.3638, 0.4783, 0.3683, 0.4897, 0.3719, 0.5201, 0.3742, 0.5337, 0.375, 0.5488, 0.375, 0.7012, 0.3742, 0.7163, 0.3719, 0.7299, 0.3683, 0.7603, 0.3638, 0.7717, 0.3262, 0.75, 0.125, 0.75])
me_cube_003.materials.append(mat_material_002)
me_cube_003.use_remesh_preserve_volume = False
me_cube_003.use_remesh_preserve_attributes = False
me_cube_003.use_mirror_vertex_groups = False
me_cube_003.update()
me_cube_004 = bpy.data.meshes.new('Cube.004')
me_cube_004.from_pydata([(-1.571, 0.4, 1.0), (-1.571, 0.4, -1.0), (-1.571, -0.4, 1.0), (-1.571, -0.4, -1.0), (0.0, 1.0, -1.0), (0.0, -1.0, 1.0), (0.0, -1.0, -1.0), (0.0, 1.0, 1.0), (0.5, -1.0, -1.0), (0.5, 1.0, 1.0), (0.5, 1.0, -1.0), (0.5, -1.0, 1.0), (-0.834, 0.4, -1.0), (-0.2862, 0.6566, -1.0), (-0.5, 0.06598, -1.0), (-0.7647, 0.4049, -1.0), (-0.6899, 0.4195, -1.0), (-0.6124, 0.4432, -1.0), (-0.5352, 0.4752, -1.0), (-0.4613, 0.514, -1.0), (-0.3934, 0.5584, -1.0), (-0.3343, 0.6065, -1.0), (-0.834, -0.4, 1.0), (-0.2862, -0.6566, 1.0), (-0.5, -0.06598, 1.0), (-0.7647, -0.4049, 1.0), (-0.6899, -0.4195, 1.0), (-0.6124, -0.4432, 1.0), (-0.5352, -0.4752, 1.0), (-0.4613, -0.514, 1.0), (-0.3934, -0.5584, 1.0), (-0.3343, -0.6065, 1.0), (-0.2862, -0.6566, -1.0), (-0.834, -0.4, -1.0), (-0.5, -0.06598, -1.0), (-0.3343, -0.6065, -1.0), (-0.3934, -0.5584, -1.0), (-0.4613, -0.514, -1.0), (-0.5352, -0.4752, -1.0), (-0.6124, -0.4432, -1.0), (-0.6899, -0.4195, -1.0), (-0.7647, -0.4049, -1.0), (-0.2862, 0.6566, 1.0), (-0.834, 0.4, 1.0), (-0.5, 0.06598, 1.0), (-0.3343, 0.6065, 1.0), (-0.3934, 0.5584, 1.0), (-0.4613, 0.514, 1.0), (-0.5352, 0.4752, 1.0), (-0.6124, 0.4432, 1.0), (-0.6899, 0.4195, 1.0), (-0.7647, 0.4049, 1.0), (1.0, 0.3705, 1.0), (0.5, 1.0, 1.0), (0.9924, 0.4798, 1.0), (0.9698, 0.5858, 1.0), (0.933, 0.6852, 1.0), (0.883, 0.7751, 1.0), (0.8214, 0.8527, 1.0), (0.75, 0.9157, 1.0), (0.671, 0.962, 1.0), (0.5868, 0.9904, 1.0), (0.5, 1.0, -1.0), (1.0, 0.3705, -1.0), (0.5868, 0.9904, -1.0), (0.671, 0.962, -1.0), (0.75, 0.9157, -1.0), (0.8214, 0.8527, -1.0), (0.883, 0.7751, -1.0), (0.933, 0.6852, -1.0), (0.9698, 0.5858, -1.0), (0.9924, 0.4798, -1.0), (0.5, -1.0, 1.0), (1.0, -0.3705, 1.0), (0.5868, -0.9904, 1.0), (0.671, -0.962, 1.0), (0.75, -0.9157, 1.0), (0.8214, -0.8527, 1.0), (0.883, -0.7751, 1.0), (0.933, -0.6852, 1.0), (0.9698, -0.5858, 1.0), (0.9924, -0.4798, 1.0), (1.0, -0.3705, -1.0), (0.5, -1.0, -1.0), (0.9924, -0.4798, -1.0), (0.9698, -0.5858, -1.0), (0.933, -0.6852, -1.0), (0.883, -0.7751, -1.0), (0.8214, -0.8527, -1.0), (0.75, -0.9157, -1.0), (0.671, -0.962, -1.0), (0.5868, -0.9904, -1.0), (-1.203, 0.4, -1.0), (-1.203, 0.4, 1.0), (-1.203, -0.4, -1.0), (-1.203, -0.4, 1.0)], [], [(7, 42, 44, 24, 23, 5), (3, 2, 0, 1), (83, 72, 11, 8), (52, 54, 55, 56, 57, 58, 59, 60, 61, 53, 9, 11, 72, 74, 75, 76, 77, 78, 79, 80, 81, 73), (63, 52, 73, 82), (94, 95, 2, 3), (1, 92, 12, 14, 34, 33, 94, 3), (8, 11, 5, 6), (9, 7, 5, 11), (13, 42, 7, 4), (14, 13, 4, 6, 32, 34), (44, 43, 93, 0, 2, 95, 22, 24), (6, 5, 23, 32), (10, 62, 64, 65, 66, 67, 68, 69, 70, 71, 63, 82, 84, 85, 86, 87, 88, 89, 90, 91, 83, 8), (4, 7, 9, 10), (4, 10, 8, 6), (12, 15, 14), (15, 16, 14), (16, 17, 14), (17, 18, 14), (18, 19, 14), (19, 20, 14), (20, 21, 14), (21, 13, 14), (22, 25, 24), (25, 26, 24), (26, 27, 24), (27, 28, 24), (28, 29, 24), (29, 30, 24), (30, 31, 24), (31, 23, 24), (32, 35, 34), (35, 36, 34), (36, 37, 34), (37, 38, 34), (38, 39, 34), (39, 40, 34), (40, 41, 34), (41, 33, 34), (42, 45, 44), (45, 46, 44), (46, 47, 44), (47, 48, 44), (48, 49, 44), (49, 50, 44), (50, 51, 44), (51, 43, 44), (42, 13, 21, 45), (45, 21, 20, 46), (46, 20, 19, 47), (47, 19, 18, 48), (48, 18, 17, 49), (49, 17, 16, 50), (50, 16, 15, 51), (51, 15, 12, 43), (22, 33, 41, 25), (25, 41, 40, 26), (26, 40, 39, 27), (27, 39, 38, 28), (28, 38, 37, 29), (29, 37, 36, 30), (30, 36, 35, 31), (31, 35, 32, 23), (92, 93, 43, 12), (52, 63, 71, 54), (54, 71, 70, 55), (55, 70, 69, 56), (56, 69, 68, 57), (57, 68, 67, 58), (58, 67, 66, 59), (59, 66, 65, 60), (60, 65, 64, 61), (61, 64, 62, 53), (72, 83, 91, 74), (74, 91, 90, 75), (75, 90, 89, 76), (76, 89, 88, 77), (77, 88, 87, 78), (78, 87, 86, 79), (79, 86, 85, 80), (80, 85, 84, 81), (81, 84, 82, 73), (10, 9, 53, 62), (1, 0, 93, 92), (33, 22, 95, 94)])
_uv = me_cube_004.uv_layers.new(name='UVMap')
_uv.uv.foreach_set('vector', [0.5, 0.0, 0.5358, 0.0, 0.5625, 0.1044, 0.5625, 0.1456, 0.5358, 0.25, 0.5, 0.25, 0.375, 0.5, 0.625, 0.5, 0.625, 0.75, 0.375, 0.75, 0.375, 0.3125, 0.625, 0.3125, 0.625, 0.3125, 0.375, 0.3125, 0.375, 0.07869, 0.3759, 0.06502, 0.3788, 0.05178, 0.3834, 0.03934, 0.3896, 0.02811, 0.3973, 0.01841, 0.4062, 0.01054, 0.4161, 0.004745, 0.4266, 0.001195, 0.4375, 0.0, 0.4375, 0.0, 0.4375, 0.25, 0.4375, 0.25, 0.4266, 0.2488, 0.4161, 0.2453, 0.4062, 0.2395, 0.3973, 0.2316, 0.3896, 0.2219, 0.3834, 0.2107, 0.3788, 0.1982, 0.3759, 0.185, 0.375, 0.1713, 0.125, 0.5787, 0.375, 0.5787, 0.375, 0.6713, 0.125, 0.6713, 0.375, 0.4896, 0.625, 0.4896, 0.625, 0.5, 0.375, 0.5, 0.375, 0.75, 0.3854, 0.75, 0.3957, 0.75, 0.4375, 0.8544, 0.4375, 0.8956, 0.3957, 1.0, 0.3854, 1.0, 0.375, 1.0, 0.375, 0.3125, 0.625, 0.3125, 0.625, 0.375, 0.375, 0.375, 0.4375, 0.0, 0.5, 0.0, 0.5, 0.25, 0.4375, 0.25, 0.625, 0.5892, 0.875, 0.5892, 0.875, 0.625, 0.625, 0.625, 0.4375, 0.8544, 0.4642, 0.75, 0.5, 0.75, 0.5, 1.0, 0.4642, 1.0, 0.4375, 0.8956, 0.5625, 0.1044, 0.6043, 0.0, 0.6146, 0.0, 0.625, 0.0, 0.625, 0.25, 0.6146, 0.25, 0.6043, 0.25, 0.5625, 0.1456, 0.375, 0.375, 0.625, 0.375, 0.625, 0.4108, 0.375, 0.4108, 0.5625, 0.75, 0.5625, 0.75, 0.5734, 0.7512, 0.5839, 0.7547, 0.5937, 0.7605, 0.6027, 0.7684, 0.6104, 0.7781, 0.6166, 0.7893, 0.6212, 0.8018, 0.6241, 0.815, 0.625, 0.8287, 0.625, 0.9213, 0.6241, 0.935, 0.6212, 0.9482, 0.6166, 0.9607, 0.6104, 0.9719, 0.6027, 0.9816, 0.5938, 0.9895, 0.5839, 0.9953, 0.5734, 0.9988, 0.5625, 1.0, 0.5625, 1.0, 0.625, 0.625, 0.875, 0.625, 0.875, 0.6875, 0.625, 0.6875, 0.5, 0.75, 0.5625, 0.75, 0.5625, 1.0, 0.5, 1.0, 0.3957, 0.75, 0.4044, 0.7485, 0.4375, 0.8544, 0.4044, 0.7485, 0.4138, 0.7439, 0.4375, 0.8544, 0.4138, 0.7439, 0.4234, 0.7365, 0.4375, 0.8544, 0.4234, 0.7365, 0.4331, 0.75, 0.4375, 0.8544, 0.4331, 0.75, 0.4375, 0.75, 0.4375, 0.8544, 0.4375, 0.75, 0.4375, 0.75, 0.4375, 0.8544, 0.4375, 0.75, 0.4375, 0.75, 0.4375, 0.8544, 0.4375, 0.75, 0.4375, 0.75, 0.4375, 0.8544, 0.6043, 0.25, 0.5956, 0.2515, 0.5625, 0.1456, 0.5956, 0.2515, 0.5862, 0.2561, 0.5625, 0.1456, 0.5862, 0.2561, 0.5766, 0.2635, 0.5625, 0.1456, 0.5766, 0.2635, 0.5669, 0.25, 0.5625, 0.1456, 0.5669, 0.25, 0.5625, 0.25, 0.5625, 0.1456, 0.5625, 0.25, 0.5625, 0.25, 0.5625, 0.1456, 0.5625, 0.25, 0.5625, 0.25, 0.5625, 0.1456, 0.5625, 0.25, 0.5625, 0.25, 0.5625, 0.1456, 0.4642, 1.0, 0.4582, 1.001, 0.4375, 0.8956, 0.4582, 1.001, 0.4508, 1.005, 0.4375, 0.8956, 0.4508, 1.005, 0.4423, 1.01, 0.4375, 0.8956, 0.4423, 1.01, 0.4403, 1.0, 0.4375, 0.8956, 0.4403, 1.0, 0.4375, 1.0, 0.4375, 0.8956, 0.4375, 1.0, 0.4375, 1.0, 0.4375, 0.8956, 0.4375, 1.0, 0.4375, 1.0, 0.4375, 0.8956, 0.4375, 1.0, 0.4375, 1.0, 0.4375, 0.8956, 0.5358, 0.0, 0.5418, -0.001128, 0.5625, 0.1044, 0.5418, -0.001128, 0.5492, -0.004506, 0.5625, 0.1044, 0.5492, -0.004506, 0.5577, -0.009753, 0.5625, 0.1044, 0.5577, -0.009753, 0.5597, 0.0, 0.5625, 0.1044, 0.5597, 0.0, 0.5625, 0.0, 0.5625, 0.1044, 0.5625, 0.0, 0.5625, 0.0, 0.5625, 0.1044, 0.5625, 0.0, 0.5625, 0.0, 0.5625, 0.1044, 0.5625, 0.0, 0.5625, 0.0, 0.5625, 0.1044, 0.875, 0.5892, 0.625, 0.5892, 0.625, 0.5837, 0.875, 0.5837, 0.875, 0.5837, 0.625, 0.5837, 0.625, 0.5777, 0.875, 0.5777, 0.875, 0.5777, 0.625, 0.5777, 0.625, 0.5715, 0.875, 0.5715, 0.875, 0.5715, 0.625, 0.5715, 0.625, 0.5625, 0.875, 0.5625, 0.875, 0.5625, 0.625, 0.5625, 0.625, 0.5484, 0.875, 0.5484, 0.875, 0.5484, 0.625, 0.5484, 0.625, 0.5388, 0.875, 0.5388, 0.875, 0.5388, 0.625, 0.5388, 0.625, 0.5294, 0.875, 0.5294, 0.875, 0.5294, 0.625, 0.5294, 0.625, 0.5207, 0.875, 0.5207, 0.625, 0.4793, 0.375, 0.4793, 0.375, 0.4706, 0.625, 0.4706, 0.625, 0.4706, 0.375, 0.4706, 0.375, 0.4612, 0.625, 0.4612, 0.625, 0.4612, 0.375, 0.4612, 0.375, 0.4516, 0.625, 0.4516, 0.625, 0.4516, 0.375, 0.4516, 0.375, 0.4375, 0.625, 0.4375, 0.625, 0.4375, 0.375, 0.4375, 0.375, 0.4285, 0.625, 0.4285, 0.625, 0.4285, 0.375, 0.4285, 0.375, 0.4223, 0.625, 0.4223, 0.625, 0.4223, 0.375, 0.4223, 0.375, 0.4163, 0.625, 0.4163, 0.625, 0.4163, 0.375, 0.4163, 0.375, 0.4108, 0.625, 0.4108, 0.625, 0.5104, 0.875, 0.5104, 0.875, 0.5207, 0.625, 0.5207, 0.375, 0.5787, 0.125, 0.5787, 0.125, 0.565, 0.375, 0.565, 0.375, 0.565, 0.125, 0.565, 0.125, 0.5518, 0.375, 0.5518, 0.375, 0.5518, 0.125, 0.5518, 0.125, 0.5393, 0.375, 0.5393, 0.375, 0.5393, 0.125, 0.5393, 0.125, 0.5281, 0.375, 0.5281, 0.375, 0.5281, 0.125, 0.5281, 0.125, 0.5, 0.375, 0.5, 0.875, 0.7277, 0.625, 0.7277, 0.625, 0.7188, 0.875, 0.7188, 0.875, 0.7188, 0.625, 0.7188, 0.625, 0.7089, 0.875, 0.7089, 0.875, 0.7089, 0.625, 0.7089, 0.625, 0.6984, 0.875, 0.6984, 0.875, 0.6984, 0.625, 0.6984, 0.625, 0.6875, 0.875, 0.6875, 0.625, 0.3125, 0.375, 0.3125, 0.375, 0.3016, 0.625, 0.3016, 0.625, 0.3016, 0.375, 0.3016, 0.375, 0.2911, 0.625, 0.2911, 0.625, 0.2911, 0.375, 0.2911, 0.375, 0.2812, 0.625, 0.2812, 0.625, 0.2812, 0.375, 0.2812, 0.375, 0.2723, 0.625, 0.2723, 0.625, 0.2723, 0.375, 0.2723, 0.375, 0.25, 0.625, 0.25, 0.375, 0.7219, 0.125, 0.7219, 0.125, 0.7107, 0.375, 0.7107, 0.375, 0.7107, 0.125, 0.7107, 0.125, 0.6982, 0.375, 0.6982, 0.375, 0.6982, 0.125, 0.6982, 0.125, 0.685, 0.375, 0.685, 0.375, 0.685, 0.125, 0.685, 0.125, 0.6713, 0.375, 0.6713, 0.625, 0.6875, 0.875, 0.6875, 0.875, 0.6875, 0.625, 0.6875, 0.625, 0.5, 0.875, 0.5, 0.875, 0.5104, 0.625, 0.5104, 0.375, 0.4793, 0.625, 0.4793, 0.625, 0.4896, 0.375, 0.4896])
me_cube_004.materials.append(mat_material_003)
me_cube_004.use_remesh_preserve_volume = False
me_cube_004.use_remesh_preserve_attributes = False
me_cube_004.use_mirror_vertex_groups = False
me_cube_004.update()
me_cube_007 = bpy.data.meshes.new('Cube.007')
me_cube_007.from_pydata([(-1.0, -0.1442, -1.0), (-1.0, -1.0, -0.1442), (-1.0, -0.3657, -0.9708), (-1.0, -0.5721, -0.8853), (-1.0, -0.7493, -0.7493), (-1.0, -0.8853, -0.5721), (-1.0, -0.9708, -0.3657), (-1.0, -1.0, 0.1442), (-1.0, -0.1442, 1.0), (-1.0, -0.9708, 0.3657), (-1.0, -0.8853, 0.5721), (-1.0, -0.7493, 0.7493), (-1.0, -0.5721, 0.8853), (-1.0, -0.3657, 0.9708), (-1.0, 1.0, -0.1442), (-1.0, 0.1442, -1.0), (-1.0, 0.9708, -0.3657), (-1.0, 0.8853, -0.5721), (-1.0, 0.7493, -0.7493), (-1.0, 0.5721, -0.8853), (-1.0, 0.3657, -0.9708), (-1.0, 0.1442, 1.0), (-1.0, 1.0, 0.1442), (-1.0, 0.3657, 0.9708), (-1.0, 0.5721, 0.8853), (-1.0, 0.7493, 0.7493), (-1.0, 0.8853, 0.5721), (-1.0, 0.9708, 0.3657), (1.0, -1.0, -0.1442), (1.0, -0.1442, -1.0), (1.0, -0.9708, -0.3657), (1.0, -0.8853, -0.5721), (1.0, -0.7493, -0.7493), (1.0, -0.5721, -0.8853), (1.0, -0.3657, -0.9708), (1.0, -0.1442, 1.0), (1.0, -1.0, 0.1442), (1.0, -0.3657, 0.9708), (1.0, -0.5721, 0.8853), (1.0, -0.7493, 0.7493), (1.0, -0.8853, 0.5721), (1.0, -0.9708, 0.3657), (1.0, 0.1442, -1.0), (1.0, 1.0, -0.1442), (1.0, 0.3657, -0.9708), (1.0, 0.5721, -0.8853), (1.0, 0.7493, -0.7493), (1.0, 0.8853, -0.5721), (1.0, 0.9708, -0.3657), (1.0, 1.0, 0.1442), (1.0, 0.1442, 1.0), (1.0, 0.9708, 0.3657), (1.0, 0.8853, 0.5721), (1.0, 0.7493, 0.7493), (1.0, 0.5721, 0.8853), (1.0, 0.3657, 0.9708)], [], [(28, 36, 7, 1), (42, 44, 45, 46, 47, 48, 43, 49, 51, 52, 53, 54, 55, 50, 35, 37, 38, 39, 40, 41, 36, 28, 30, 31, 32, 33, 34, 29), (50, 21, 8, 35), (0, 2, 3, 4, 5, 6, 1, 7, 9, 10, 11, 12, 13, 8, 21, 23, 24, 25, 26, 27, 22, 14, 16, 17, 18, 19, 20, 15), (14, 22, 49, 43), (42, 15, 20, 44), (44, 20, 19, 45), (45, 19, 18, 46), (46, 18, 17, 47), (47, 17, 16, 48), (48, 16, 14, 43), (21, 50, 55, 23), (23, 55, 54, 24), (24, 54, 53, 25), (25, 53, 52, 26), (26, 52, 51, 27), (27, 51, 49, 22), (0, 29, 34, 2), (2, 34, 33, 3), (3, 33, 32, 4), (4, 32, 31, 5), (5, 31, 30, 6), (6, 30, 28, 1), (35, 8, 13, 37), (37, 13, 12, 38), (38, 12, 11, 39), (39, 11, 10, 40), (40, 10, 9, 41), (41, 9, 7, 36), (15, 42, 29, 0)])
_uv = me_cube_007.uv_layers.new(name='UVMap')
_uv.uv.foreach_set('vector', [0.482, 0.75, 0.518, 0.75, 0.518, 1.0, 0.482, 1.0, 0.375, 0.607, 0.3786, 0.5793, 0.3893, 0.5535, 0.4063, 0.5313, 0.4285, 0.5143, 0.4543, 0.5036, 0.482, 0.5, 0.518, 0.5, 0.5457, 0.5036, 0.5715, 0.5143, 0.5937, 0.5313, 0.6107, 0.5535, 0.6214, 0.5793, 0.625, 0.607, 0.625, 0.643, 0.6214, 0.6707, 0.6107, 0.6965, 0.5937, 0.7187, 0.5715, 0.7357, 0.5457, 0.7464, 0.518, 0.75, 0.482, 0.75, 0.4543, 0.7464, 0.4285, 0.7357, 0.4063, 0.7187, 0.3893, 0.6965, 0.3786, 0.6707, 0.375, 0.643, 0.625, 0.607, 0.875, 0.607, 0.875, 0.643, 0.625, 0.643, 0.375, 0.107, 0.3786, 0.07929, 0.3893, 0.05349, 0.4063, 0.03133, 0.4285, 0.01433, 0.4543, 0.003645, 0.482, 0.0, 0.518, 0.0, 0.5457, 0.003645, 0.5715, 0.01433, 0.5937, 0.03133, 0.6107, 0.05349, 0.6214, 0.07929, 0.625, 0.107, 0.625, 0.143, 0.6214, 0.1707, 0.6107, 0.1965, 0.5937, 0.2187, 0.5715, 0.2357, 0.5457, 0.2464, 0.518, 0.25, 0.482, 0.25, 0.4543, 0.2464, 0.4285, 0.2357, 0.4063, 0.2187, 0.3893, 0.1965, 0.3786, 0.1707, 0.375, 0.143, 0.482, 0.25, 0.518, 0.25, 0.518, 0.5, 0.482, 0.5, 0.375, 0.607, 0.125, 0.607, 0.125, 0.5793, 0.375, 0.5793, 0.375, 0.5793, 0.125, 0.5793, 0.125, 0.5535, 0.375, 0.5535, 0.375, 0.5535, 0.125, 0.5535, 0.125, 0.5, 0.375, 0.5, 0.375, 0.5, 0.375, 0.25, 0.4285, 0.25, 0.4285, 0.5, 0.4285, 0.5, 0.4285, 0.25, 0.4543, 0.25, 0.4543, 0.5, 0.4543, 0.5, 0.4543, 0.25, 0.482, 0.25, 0.482, 0.5, 0.875, 0.607, 0.625, 0.607, 0.625, 0.5793, 0.875, 0.5793, 0.875, 0.5793, 0.625, 0.5793, 0.625, 0.5535, 0.875, 0.5535, 0.875, 0.5535, 0.625, 0.5535, 0.625, 0.5, 0.875, 0.5, 0.625, 0.25, 0.625, 0.5, 0.5715, 0.5, 0.5715, 0.25, 0.5715, 0.25, 0.5715, 0.5, 0.5457, 0.5, 0.5457, 0.25, 0.5457, 0.25, 0.5457, 0.5, 0.518, 0.5, 0.518, 0.25, 0.125, 0.643, 0.375, 0.643, 0.375, 0.6707, 0.125, 0.6707, 0.125, 0.6707, 0.375, 0.6707, 0.375, 0.6965, 0.125, 0.6965, 0.125, 0.6965, 0.375, 0.6965, 0.375, 0.75, 0.125, 0.75, 0.375, 1.0, 0.375, 0.75, 0.4285, 0.75, 0.4285, 1.0, 0.4285, 1.0, 0.4285, 0.75, 0.4543, 0.75, 0.4543, 1.0, 0.4543, 1.0, 0.4543, 0.75, 0.482, 0.75, 0.482, 1.0, 0.625, 0.643, 0.875, 0.643, 0.875, 0.6707, 0.625, 0.6707, 0.625, 0.6707, 0.875, 0.6707, 0.875, 0.6965, 0.625, 0.6965, 0.625, 0.6965, 0.875, 0.6965, 0.875, 0.75, 0.625, 0.75, 0.625, 0.75, 0.625, 1.0, 0.5715, 1.0, 0.5715, 0.75, 0.5715, 0.75, 0.5715, 1.0, 0.5457, 1.0, 0.5457, 0.75, 0.5457, 0.75, 0.5457, 1.0, 0.518, 1.0, 0.518, 0.75, 0.125, 0.607, 0.375, 0.607, 0.375, 0.643, 0.125, 0.643])
me_cube_007.materials.append(mat_material)
me_cube_007.use_remesh_preserve_volume = False
me_cube_007.use_remesh_preserve_attributes = False
me_cube_007.use_mirror_vertex_groups = False
me_cube_007.update()
me_cube_008 = bpy.data.meshes.new('Cube.008')
me_cube_008.from_pydata([(-1.0, -0.1089, -0.4616), (-1.0, -0.4616, -0.1089), (-1.0, -0.2251, -0.4463), (-1.0, -0.3006, -0.4151), (-1.0, -0.3654, -0.3654), (-1.0, -0.4151, -0.3006), (-1.0, -0.4463, -0.2251), (-1.0, -0.4616, 0.1089), (-1.0, -0.1089, 0.4616), (-1.0, -0.4463, 0.2251), (-1.0, -0.4151, 0.3006), (-1.0, -0.3654, 0.3654), (-1.0, -0.3006, 0.4151), (-1.0, -0.2251, 0.4463), (-1.0, 0.4616, -0.1089), (-1.0, 0.1089, -0.4616), (-1.0, 0.4463, -0.2251), (-1.0, 0.4151, -0.3006), (-1.0, 0.3654, -0.3654), (-1.0, 0.3006, -0.4151), (-1.0, 0.2251, -0.4463), (-1.0, 0.1089, 0.4616), (-1.0, 0.4616, 0.1089), (-1.0, 0.2251, 0.4463), (-1.0, 0.3006, 0.4151), (-1.0, 0.3654, 0.3654), (-1.0, 0.4151, 0.3006), (-1.0, 0.4463, 0.2251), (1.0, -1.0, -0.1442), (1.0, -0.1442, -1.0), (1.0, -0.9708, -0.3657), (1.0, -0.8853, -0.5721), (1.0, -0.7493, -0.7493), (1.0, -0.5721, -0.8853), (1.0, -0.3657, -0.9708), (1.0, -0.1442, 1.0), (1.0, -1.0, 0.1442), (1.0, -0.3657, 0.9708), (1.0, -0.5721, 0.8853), (1.0, -0.7493, 0.7493), (1.0, -0.8853, 0.5721), (1.0, -0.9708, 0.3657), (1.0, 0.1442, -1.0), (1.0, 1.0, -0.1442), (1.0, 0.3657, -0.9708), (1.0, 0.5721, -0.8853), (1.0, 0.7493, -0.7493), (1.0, 0.8853, -0.5721), (1.0, 0.9708, -0.3657), (1.0, 1.0, 0.1442), (1.0, 0.1442, 1.0), (1.0, 0.9708, 0.3657), (1.0, 0.8853, 0.5721), (1.0, 0.7493, 0.7493), (1.0, 0.5721, 0.8853), (1.0, 0.3657, 0.9708), (-1.0, 0.1442, -1.0), (-1.0, 0.3657, -0.9708), (-1.0, 0.5721, -0.8853), (-1.0, 0.7493, -0.7493), (-1.0, 0.8853, -0.5721), (-1.0, 0.9708, -0.3657), (-1.0, 1.0, -0.1442), (-1.0, 0.3657, 0.9708), (-1.0, 0.1442, 1.0), (-1.0, 0.5721, 0.8853), (-1.0, 0.7493, 0.7493), (-1.0, 0.8853, 0.5721), (-1.0, 0.9708, 0.3657), (-1.0, 1.0, 0.1442), (-1.0, -0.3657, -0.9708), (-1.0, -0.1442, -1.0), (-1.0, -0.5721, -0.8853), (-1.0, -0.7493, -0.7493), (-1.0, -0.8853, -0.5721), (-1.0, -0.9708, -0.3657), (-1.0, -1.0, -0.1442), (-1.0, -0.1442, 1.0), (-1.0, -0.3657, 0.9708), (-1.0, -0.5721, 0.8853), (-1.0, -0.7493, 0.7493), (-1.0, -0.8853, 0.5721), (-1.0, -0.9708, 0.3657), (-1.0, -1.0, 0.1442), (-1.345, 0.1089, -0.4616), (-1.345, 0.2251, -0.4463), (-1.345, 0.3006, -0.4151), (-1.345, 0.3654, -0.3654), (-1.345, 0.4151, -0.3006), (-1.345, 0.4463, -0.2251), (-1.345, 0.4616, -0.1089), (-1.345, 0.2251, 0.4463), (-1.345, 0.1089, 0.4616), (-1.345, 0.3006, 0.4151), (-1.345, 0.3654, 0.3654), (-1.345, 0.4151, 0.3006), (-1.345, 0.4463, 0.2251), (-1.345, 0.4616, 0.1089), (-1.345, -0.2251, -0.4463), (-1.345, -0.1089, -0.4616), (-1.345, -0.3006, -0.4151), (-1.345, -0.3654, -0.3654), (-1.345, -0.4151, -0.3006), (-1.345, -0.4463, -0.2251), (-1.345, -0.4616, -0.1089), (-1.345, -0.1089, 0.4616), (-1.345, -0.2251, 0.4463), (-1.345, -0.3006, 0.4151), (-1.345, -0.3654, 0.3654), (-1.345, -0.4151, 0.3006), (-1.345, -0.4463, 0.2251), (-1.345, -0.4616, 0.1089)], [], [(28, 36, 83, 76), (42, 44, 45, 46, 47, 48, 43, 49, 51, 52, 53, 54, 55, 50, 35, 37, 38, 39, 40, 41, 36, 28, 30, 31, 32, 33, 34, 29), (50, 64, 77, 35), (7, 9, 110, 111), (62, 69, 49, 43), (42, 56, 57, 44), (44, 57, 58, 45), (45, 58, 59, 46), (46, 59, 60, 47), (47, 60, 61, 48), (48, 61, 62, 43), (64, 50, 55, 63), (63, 55, 54, 65), (65, 54, 53, 66), (66, 53, 52, 67), (67, 52, 51, 68), (68, 51, 49, 69), (71, 29, 34, 70), (70, 34, 33, 72), (72, 33, 32, 73), (73, 32, 31, 74), (74, 31, 30, 75), (75, 30, 28, 76), (35, 77, 78, 37), (37, 78, 79, 38), (38, 79, 80, 39), (39, 80, 81, 40), (40, 81, 82, 41), (41, 82, 83, 36), (56, 42, 29, 71), (15, 20, 57, 56), (20, 19, 58, 57), (19, 18, 59, 58), (18, 17, 60, 59), (17, 16, 61, 60), (16, 14, 62, 61), (23, 21, 64, 63), (24, 23, 63, 65), (25, 24, 65, 66), (26, 25, 66, 67), (27, 26, 67, 68), (22, 27, 68, 69), (2, 0, 71, 70), (3, 2, 70, 72), (4, 3, 72, 73), (5, 4, 73, 74), (6, 5, 74, 75), (1, 6, 75, 76), (8, 13, 78, 77), (13, 12, 79, 78), (12, 11, 80, 79), (11, 10, 81, 80), (10, 9, 82, 81), (9, 7, 83, 82), (0, 15, 56, 71), (7, 1, 76, 83), (21, 8, 77, 64), (14, 22, 69, 62), (99, 98, 100, 101, 102, 103, 104, 111, 110, 109, 108, 107, 106, 105, 92, 91, 93, 94, 95, 96, 97, 90, 89, 88, 87, 86, 85, 84), (26, 27, 96, 95), (15, 0, 99, 84), (27, 22, 97, 96), (1, 7, 111, 104), (0, 2, 98, 99), (8, 21, 92, 105), (2, 3, 100, 98), (20, 15, 84, 85), (22, 14, 90, 97), (3, 4, 101, 100), (19, 20, 85, 86), (4, 5, 102, 101), (18, 19, 86, 87), (5, 6, 103, 102), (17, 18, 87, 88), (6, 1, 104, 103), (16, 17, 88, 89), (13, 8, 105, 106), (14, 16, 89, 90), (12, 13, 106, 107), (21, 23, 91, 92), (11, 12, 107, 108), (23, 24, 93, 91), (10, 11, 108, 109), (24, 25, 94, 93), (9, 10, 109, 110), (25, 26, 95, 94)])
_uv = me_cube_008.uv_layers.new(name='UVMap')
_uv.uv.foreach_set('vector', [0.482, 0.75, 0.518, 0.75, 0.518, 1.0, 0.482, 1.0, 0.375, 0.607, 0.3786, 0.5793, 0.3893, 0.5535, 0.4063, 0.5313, 0.4285, 0.5143, 0.4543, 0.5036, 0.482, 0.5, 0.518, 0.5, 0.5457, 0.5036, 0.5715, 0.5143, 0.5937, 0.5313, 0.6107, 0.5535, 0.6214, 0.5793, 0.625, 0.607, 0.625, 0.643, 0.6214, 0.6707, 0.6107, 0.6965, 0.5937, 0.7187, 0.5715, 0.7357, 0.5457, 0.7464, 0.518, 0.75, 0.482, 0.75, 0.4543, 0.7464, 0.4285, 0.7357, 0.4063, 0.7187, 0.3893, 0.6965, 0.3786, 0.6707, 0.375, 0.643, 0.625, 0.607, 0.875, 0.607, 0.875, 0.643, 0.625, 0.643, 0.5136, 0.06729, 0.5281, 0.06921, 0.5281, 0.06921, 0.5136, 0.06729, 0.482, 0.25, 0.518, 0.25, 0.518, 0.5, 0.482, 0.5, 0.375, 0.607, 0.125, 0.607, 0.125, 0.5793, 0.375, 0.5793, 0.375, 0.5793, 0.125, 0.5793, 0.125, 0.5535, 0.375, 0.5535, 0.375, 0.5535, 0.125, 0.5535, 0.125, 0.5, 0.375, 0.5, 0.375, 0.5, 0.375, 0.25, 0.4285, 0.25, 0.4285, 0.5, 0.4285, 0.5, 0.4285, 0.25, 0.4543, 0.25, 0.4543, 0.5, 0.4543, 0.5, 0.4543, 0.25, 0.482, 0.25, 0.482, 0.5, 0.875, 0.607, 0.625, 0.607, 0.625, 0.5793, 0.875, 0.5793, 0.875, 0.5793, 0.625, 0.5793, 0.625, 0.5535, 0.875, 0.5535, 0.875, 0.5535, 0.625, 0.5535, 0.625, 0.5, 0.875, 0.5, 0.625, 0.25, 0.625, 0.5, 0.5715, 0.5, 0.5715, 0.25, 0.5715, 0.25, 0.5715, 0.5, 0.5457, 0.5, 0.5457, 0.25, 0.5457, 0.25, 0.5457, 0.5, 0.518, 0.5, 0.518, 0.25, 0.125, 0.643, 0.375, 0.643, 0.375, 0.6707, 0.125, 0.6707, 0.125, 0.6707, 0.375, 0.6707, 0.375, 0.6965, 0.125, 0.6965, 0.125, 0.6965, 0.375, 0.6965, 0.375, 0.75, 0.125, 0.75, 0.375, 1.0, 0.375, 0.75, 0.4285, 0.75, 0.4285, 1.0, 0.4285, 1.0, 0.4285, 0.75, 0.4543, 0.75, 0.4543, 1.0, 0.4543, 1.0, 0.4543, 0.75, 0.482, 0.75, 0.482, 1.0, 0.625, 0.643, 0.875, 0.643, 0.875, 0.6707, 0.625, 0.6707, 0.625, 0.6707, 0.875, 0.6707, 0.875, 0.6965, 0.625, 0.6965, 0.625, 0.6965, 0.875, 0.6965, 0.875, 0.75, 0.625, 0.75, 0.625, 0.75, 0.625, 1.0, 0.5715, 1.0, 0.5715, 0.75, 0.5715, 0.75, 0.5715, 1.0, 0.5457, 1.0, 0.5457, 0.75, 0.5457, 0.75, 0.5457, 1.0, 0.518, 1.0, 0.518, 0.75, 0.125, 0.607, 0.375, 0.607, 0.375, 0.643, 0.125, 0.643, 0.4423, 0.1386, 0.4442, 0.1531, 0.3786, 0.1707, 0.375, 0.143, 0.4442, 0.1531, 0.4481, 0.1626, 0.3893, 0.1965, 0.3786, 0.1707, 0.4481, 0.1626, 0.4543, 0.1707, 0.4063, 0.2187, 0.3893, 0.1965, 0.4543, 0.1707, 0.4624, 0.1769, 0.4285, 0.2357, 0.4063, 0.2187, 0.4624, 0.1769, 0.4719, 0.1808, 0.4543, 0.2464, 0.4285, 0.2357, 0.4719, 0.1808, 0.4864, 0.1827, 0.482, 0.25, 0.4543, 0.2464, 0.5558, 0.1531, 0.5577, 0.1386, 0.625, 0.143, 0.6214, 0.1707, 0.5519, 0.1626, 0.5558, 0.1531, 0.6214, 0.1707, 0.6107, 0.1965, 0.5457, 0.1707, 0.5519, 0.1626, 0.6107, 0.1965, 0.5937, 0.2187, 0.5376, 0.1769, 0.5457, 0.1707, 0.5937, 0.2187, 0.5715, 0.2357, 0.5281, 0.1808, 0.5376, 0.1769, 0.5715, 0.2357, 0.5457, 0.2464, 0.5136, 0.1827, 0.5281, 0.1808, 0.5457, 0.2464, 0.518, 0.25, 0.4442, 0.09686, 0.4423, 0.1114, 0.375, 0.107, 0.3786, 0.07929, 0.4481, 0.08743, 0.4442, 0.09686, 0.3786, 0.07929, 0.3893, 0.05349, 0.4543, 0.07933, 0.4481, 0.08743, 0.3893, 0.05349, 0.4063, 0.03133, 0.4624, 0.07311, 0.4543, 0.07933, 0.4063, 0.03133, 0.4285, 0.01433, 0.4719, 0.06921, 0.4624, 0.07311, 0.4285, 0.01433, 0.4543, 0.003645, 0.4864, 0.06729, 0.4719, 0.06921, 0.4543, 0.003645, 0.482, 0.0, 0.5577, 0.1114, 0.5558, 0.09686, 0.6214, 0.07929, 0.625, 0.107, 0.5558, 0.09686, 0.5519, 0.08743, 0.6107, 0.05349, 0.6214, 0.07929, 0.5519, 0.08743, 0.5457, 0.07933, 0.5937, 0.03133, 0.6107, 0.05349, 0.5457, 0.07933, 0.5376, 0.07311, 0.5715, 0.01433, 0.5937, 0.03133, 0.5376, 0.07311, 0.5281, 0.06921, 0.5457, 0.003645, 0.5715, 0.01433, 0.5281, 0.06921, 0.5136, 0.06729, 0.518, 0.0, 0.5457, 0.003645, 0.4423, 0.1114, 0.4423, 0.1386, 0.375, 0.143, 0.375, 0.107, 0.5136, 0.06729, 0.4864, 0.06729, 0.482, 0.0, 0.518, 0.0, 0.5577, 0.1386, 0.5577, 0.1114, 0.625, 0.107, 0.625, 0.143, 0.4864, 0.1827, 0.5136, 0.1827, 0.518, 0.25, 0.482, 0.25, 0.4423, 0.1114, 0.4442, 0.09686, 0.4481, 0.08743, 0.4543, 0.07933, 0.4624, 0.07311, 0.4719, 0.06921, 0.4864, 0.06729, 0.5136, 0.06729, 0.5281, 0.06921, 0.5376, 0.07311, 0.5457, 0.07933, 0.5519, 0.08743, 0.5558, 0.09686, 0.5577, 0.1114, 0.5577, 0.1386, 0.5558, 0.1531, 0.5519, 0.1626, 0.5457, 0.1707, 0.5376, 0.1769, 0.5281, 0.1808, 0.5136, 0.1827, 0.4864, 0.1827, 0.4719, 0.1808, 0.4624, 0.1769, 0.4543, 0.1707, 0.4481, 0.1626, 0.4442, 0.1531, 0.4423, 0.1386, 0.5376, 0.1769, 0.5281, 0.1808, 0.5281, 0.1808, 0.5376, 0.1769, 0.4423, 0.1386, 0.4423, 0.1114, 0.4423, 0.1114, 0.4423, 0.1386, 0.5281, 0.1808, 0.5136, 0.1827, 0.5136, 0.1827, 0.5281, 0.1808, 0.4864, 0.06729, 0.5136, 0.06729, 0.5136, 0.06729, 0.4864, 0.06729, 0.4423, 0.1114, 0.4442, 0.09686, 0.4442, 0.09686, 0.4423, 0.1114, 0.5577, 0.1114, 0.5577, 0.1386, 0.5577, 0.1386, 0.5577, 0.1114, 0.4442, 0.09686, 0.4481, 0.08743, 0.4481, 0.08743, 0.4442, 0.09686, 0.4442, 0.1531, 0.4423, 0.1386, 0.4423, 0.1386, 0.4442, 0.1531, 0.5136, 0.1827, 0.4864, 0.1827, 0.4864, 0.1827, 0.5136, 0.1827, 0.4481, 0.08743, 0.4543, 0.07933, 0.4543, 0.07933, 0.4481, 0.08743, 0.4481, 0.1626, 0.4442, 0.1531, 0.4442, 0.1531, 0.4481, 0.1626, 0.4543, 0.07933, 0.4624, 0.07311, 0.4624, 0.07311, 0.4543, 0.07933, 0.4543, 0.1707, 0.4481, 0.1626, 0.4481, 0.1626, 0.4543, 0.1707, 0.4624, 0.07311, 0.4719, 0.06921, 0.4719, 0.06921, 0.4624, 0.07311, 0.4624, 0.1769, 0.4543, 0.1707, 0.4543, 0.1707, 0.4624, 0.1769, 0.4719, 0.06921, 0.4864, 0.06729, 0.4864, 0.06729, 0.4719, 0.06921, 0.4719, 0.1808, 0.4624, 0.1769, 0.4624, 0.1769, 0.4719, 0.1808, 0.5558, 0.09686, 0.5577, 0.1114, 0.5577, 0.1114, 0.5558, 0.09686, 0.4864, 0.1827, 0.4719, 0.1808, 0.4719, 0.1808, 0.4864, 0.1827, 0.5519, 0.08743, 0.5558, 0.09686, 0.5558, 0.09686, 0.5519, 0.08743, 0.5577, 0.1386, 0.5558, 0.1531, 0.5558, 0.1531, 0.5577, 0.1386, 0.5457, 0.07933, 0.5519, 0.08743, 0.5519, 0.08743, 0.5457, 0.07933, 0.5558, 0.1531, 0.5519, 0.1626, 0.5519, 0.1626, 0.5558, 0.1531, 0.5376, 0.07311, 0.5457, 0.07933, 0.5457, 0.07933, 0.5376, 0.07311, 0.5519, 0.1626, 0.5457, 0.1707, 0.5457, 0.1707, 0.5519, 0.1626, 0.5281, 0.06921, 0.5376, 0.07311, 0.5376, 0.07311, 0.5281, 0.06921, 0.5457, 0.1707, 0.5376, 0.1769, 0.5376, 0.1769, 0.5457, 0.1707])
me_cube_008.materials.append(mat_material_007)
me_cube_008.use_remesh_preserve_volume = False
me_cube_008.use_remesh_preserve_attributes = False
me_cube_008.use_mirror_vertex_groups = False
me_cube_008.update()

# ---- objects
ob_cube = bpy.data.objects.new('Cube', me_cube)
ob_cube_001 = bpy.data.objects.new('Cube.001', me_cube_001)
ob_cube_002 = bpy.data.objects.new('Cube.002', me_cube_002)
ob_cube_003 = bpy.data.objects.new('Cube.003', me_cube_003)
ob_cube_004 = bpy.data.objects.new('Cube.004', me_cube_004)
ob_cube_005 = bpy.data.objects.new('Cube.005', me_cube_007)
ob_cube_006 = bpy.data.objects.new('Cube.006', me_cube_008)

# ---- transforms, parenting, visibility, modifiers, constraints
ob_cube.location = (0.0, 0.0, 0.0)
ob_cube.scale = (7.0, 5.0, 0.25)
ob_cube.lock_rotations_4d = False
ob_cube.empty_display_type = 'ARROWS'
ob_cube.lineart.crease_threshold = 0.0
ob_cube_001.location = (0.0, 0.0, -0.5549)
ob_cube_001.scale = (7.0, 5.0, 0.25)
ob_cube_001.lock_rotations_4d = False
ob_cube_001.empty_display_type = 'ARROWS'
ob_cube_001.lineart.crease_threshold = 0.0
ob_cube_002.location = (-9.0, 0.0, 4.0)
ob_cube_002.scale = (2.0, 5.0, 4.0)
ob_cube_002.lineart.crease_threshold = 0.0
ob_cube_003.location = (-9.0, 0.0, 9.0)
ob_cube_003.scale = (2.1, 5.1, 1.0)
ob_cube_003.lineart.crease_threshold = 0.0
ob_cube_004.location = (0.0, 0.0, -6.115)
ob_cube_004.scale = (7.0, 5.0, 5.0)
ob_cube_004.lock_rotations_4d = False
ob_cube_004.empty_display_type = 'ARROWS'
ob_cube_004.lineart.crease_threshold = 0.0
ob_cube_005.location = (-12.0, 0.0, -4.0)
ob_cube_005.scale = (1.0, 2.0, 2.0)
ob_cube_005.lineart.crease_threshold = 0.0
ob_cube_006.location = (-9.0, 0.0, 10.0)
ob_cube_006.rotation_euler = (0.0, 1.571, 0.0)
ob_cube_006.scale = (0.1, 0.5, 0.5)
ob_cube_006.lineart.crease_threshold = 0.0

# ---- collection membership
col_collection.objects.link(ob_cube)
col_collection.objects.link(ob_cube_001)
col_collection.objects.link(ob_cube_002)
col_collection.objects.link(ob_cube_003)
col_collection.objects.link(ob_cube_004)
col_collection.objects.link(ob_cube_005)
col_collection.objects.link(ob_cube_006)

# ---- scene / render settings (as saved in the file)
scene.frame_start = 1; scene.frame_end = 250; scene.frame_set(1)
scene.render.engine = 'BLENDER_EEVEE_NEXT'
scene.cycles.use_denoising = False
scene.cycles.samples = 128
scene.cycles.sampling_pattern = 'TABULATED_SOBOL'
scene.cycles.use_adaptive_sampling = False
scene.cycles.use_light_tree = False
scene.view_settings.view_transform = 'Filmic'
bpy.context.view_layer.update()

# ---- added for rendering (the .blend has no active camera and no usable light): camera, sun
cam_auto = bpy.data.cameras.new('AutoCamera')
cam_auto.lens = 50.0
cam_auto.sensor_width = 36.0
cam_auto.clip_end = 1000.0
ob_auto_camera = bpy.data.objects.new('AutoCamera', cam_auto)
scene.collection.objects.link(ob_auto_camera)
ob_auto_camera.location = (25.6007, -34.3208, 22.3905)
ob_auto_camera.rotation_euler = (1.09748, -7.21219e-08, 0.694738)
scene.camera = ob_auto_camera
light_auto_sun = bpy.data.lights.new('AutoSun', 'SUN')
light_auto_sun.energy = 3.0
light_auto_sun.angle = 0.0523599
ob_auto_sun = bpy.data.objects.new('AutoSun', light_auto_sun)
scene.collection.objects.link(ob_auto_sun)
ob_auto_sun.rotation_euler = (0.872665, 0.174533, 0.523599)
bpy.context.view_layer.update()
